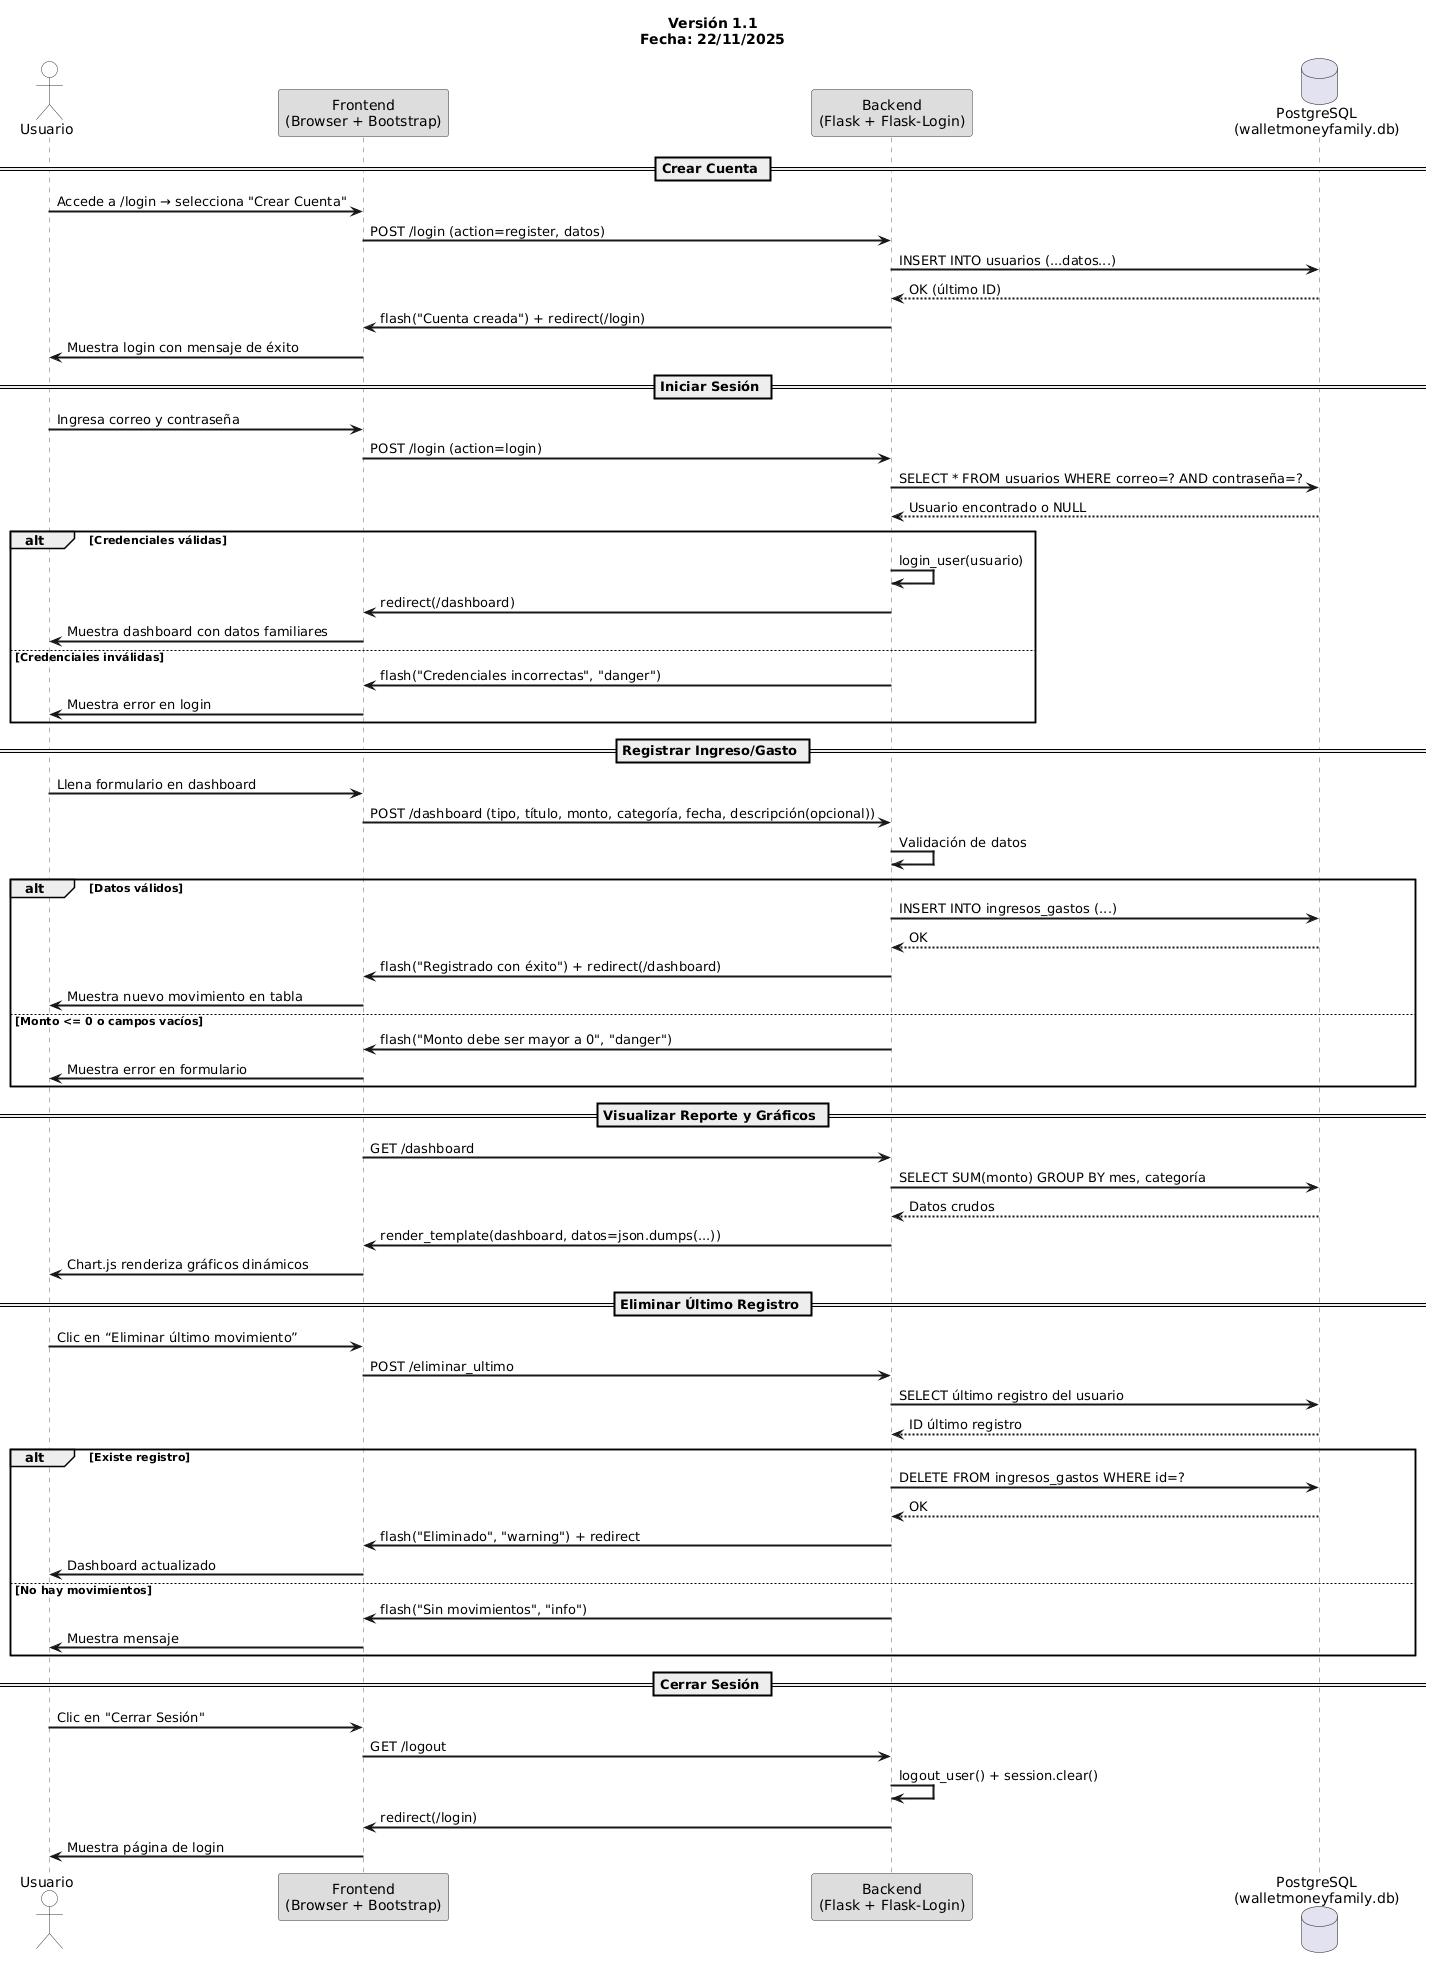

The diagram above was rendered by PlantUML. Its source (embedded in the PNG):
@startuml
title Versión 1.1\nFecha: 22/11/2025

skinparam sequence {
    ArrowThickness 2
    LifeLineBorderColor #666
    LifeLineBackgroundColor #EEE
    ParticipantBorderColor #333
    ParticipantBackgroundColor #DDD
    ActorBorderColor #333
    ActorBackgroundColor #FFF
    BoxBorderColor #AAA
}

actor Usuario as U
participant "Frontend\n(Browser + Bootstrap)" as FE
participant "Backend\n(Flask + Flask-Login)" as BE
database "PostgreSQL\n(walletmoneyfamily.db)" as DB

' ========================================================
== Crear Cuenta ==
' ========================================================

U -> FE: Accede a /login → selecciona "Crear Cuenta"
FE -> BE: POST /login (action=register, datos)
BE -> DB: INSERT INTO usuarios (...datos...)
DB --> BE: OK (último ID)
BE -> FE: flash("Cuenta creada") + redirect(/login)
FE -> U: Muestra login con mensaje de éxito

' ========================================================
== Iniciar Sesión ==
' ========================================================

U -> FE: Ingresa correo y contraseña
FE -> BE: POST /login (action=login)
BE -> DB: SELECT * FROM usuarios WHERE correo=? AND contraseña=?
DB --> BE: Usuario encontrado o NULL

alt Credenciales válidas
    BE -> BE: login_user(usuario)
    BE -> FE: redirect(/dashboard)
    FE -> U: Muestra dashboard con datos familiares
else Credenciales inválidas
    BE -> FE: flash("Credenciales incorrectas", "danger")
    FE -> U: Muestra error en login
end alt

' ========================================================
== Registrar Ingreso/Gasto ==
' ========================================================

U -> FE: Llena formulario en dashboard
FE -> BE: POST /dashboard (tipo, título, monto, categoría, fecha, descripción(opcional))
BE -> BE: Validación de datos

alt Datos válidos
    BE -> DB: INSERT INTO ingresos_gastos (...)
    DB --> BE: OK
    BE -> FE: flash("Registrado con éxito") + redirect(/dashboard)
    FE -> U: Muestra nuevo movimiento en tabla
else Monto <= 0 o campos vacíos
    BE -> FE: flash("Monto debe ser mayor a 0", "danger")
    FE -> U: Muestra error en formulario
end alt

' ========================================================
== Visualizar Reporte y Gráficos ==
' ========================================================

FE -> BE: GET /dashboard
BE -> DB: SELECT SUM(monto) GROUP BY mes, categoría
DB --> BE: Datos crudos
BE -> FE: render_template(dashboard, datos=json.dumps(...))
FE -> U: Chart.js renderiza gráficos dinámicos

' ========================================================
== Eliminar Último Registro ==
' ========================================================

U -> FE: Clic en “Eliminar último movimiento”
FE -> BE: POST /eliminar_ultimo

BE -> DB: SELECT último registro del usuario
DB --> BE: ID último registro

alt Existe registro
    BE -> DB: DELETE FROM ingresos_gastos WHERE id=?
    DB --> BE: OK
    BE -> FE: flash("Eliminado", "warning") + redirect
    FE -> U: Dashboard actualizado
else No hay movimientos
    BE -> FE: flash("Sin movimientos", "info")
    FE -> U: Muestra mensaje
end alt

' ========================================================
== Cerrar Sesión ==
' ========================================================

U -> FE: Clic en "Cerrar Sesión"
FE -> BE: GET /logout
BE -> BE: logout_user() + session.clear()
BE -> FE: redirect(/login)
FE -> U: Muestra página de login
@enduml